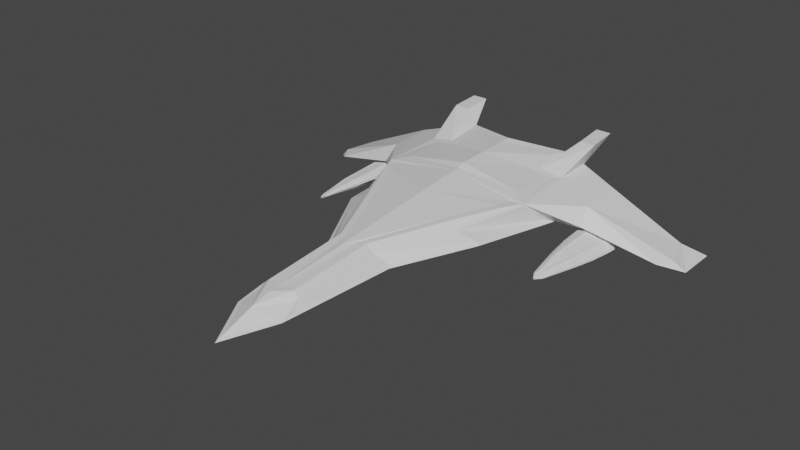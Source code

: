 # Source: Medium_Enemy.blend  (saved by Blender 3.5.10; exported with 4.5.12 LTS)
import bpy
from mathutils import Matrix  # noqa: F401  (used for matrix-valued properties, if any)

bpy.ops.wm.read_factory_settings(use_empty=True)
scene = bpy.context.scene
scene.name = 'Scene'

# ---- collections
col_collection = bpy.data.collections.new('Collection'); scene.collection.children.link(col_collection)

# ---- materials (node trees are filled in below, after node groups)
mat_material = bpy.data.materials.new('Material')
mat_material.alpha_threshold = 0.0
mat_material.use_transparent_shadow = False
mat_material.roughness = 0.5
mat_material.line_color = (0.0, 0.0, 0.0, 1.0)

# ---- material node trees
mat_material.use_nodes = True; mat_material.node_tree.nodes.clear()
_N = mat_material.node_tree.nodes; _L = mat_material.node_tree.links
n0 = _N.new('ShaderNodeOutputMaterial'); n0.name = 'Material Output'; n0.location = (300, 300)
n1 = _N.new('ShaderNodeBsdfPrincipled'); n1.name = 'Principled BSDF'; n1.location = (10, 300)
n1.distribution = 'GGX'
n1.subsurface_method = 'RANDOM_WALK_SKIN'
n1.inputs[3].default_value = 1.45
n1.inputs[27].default_value = (0.0, 0.0, 0.0, 1.0)
n1.inputs[28].default_value = 1.0
_L.new(n1.outputs[0], n0.inputs[0])
n0.is_active_output = True

# ---- world
world_world = bpy.data.worlds.new('World'); scene.world = world_world
world_world.use_nodes = True; world_world.node_tree.nodes.clear()
_N = world_world.node_tree.nodes; _L = world_world.node_tree.links
n0 = _N.new('ShaderNodeOutputWorld'); n0.name = 'World Output'; n0.location = (300, 300)
n1 = _N.new('ShaderNodeBackground'); n1.name = 'Background'; n1.location = (10, 300)
n1.inputs[0].default_value = (0.05088, 0.05088, 0.05088, 1.0)
_L.new(n1.outputs[0], n0.inputs[0])
n0.is_active_output = True
world_world.color = (0.05088, 0.05088, 0.05088)
world_world.use_sun_shadow = False
world_world.sun_shadow_jitter_overblur = 0.0

# ---- meshes
me_cube = bpy.data.meshes.new('Cube')
me_cube.from_pydata([(2.327, 2.157, 1.18), (2.393, 1.431, 0.4987), (2.105, -1.762, 1.152), (2.592, -0.5552, 0.2679), (0.0, 1.586, 1.211), (0.0, 0.9436, 0.7409), (0.0, -2.322, 0.05055), (0.0, -4.645, 0.05862), (1.447, -3.194, 1.11), (2.13, -3.01, 0.4692), (0.0, -7.294, 0.1552), (0.4535, -5.489, 0.9992), (0.9397, -5.297, 0.3229), (0.0, -10.41, 0.2018), (0.0, -8.557, 0.7882), (0.2213, -8.134, 0.7926), (0.6123, -8.885, 0.2593), (3.518, 0.465, 0.7892), (3.518, 1.899, 0.8309), (3.809, 0.3052, 0.1902), (3.968, 1.415, 0.1499), (1.625, 0.8705, 1.293), (0.0, -0.6828, 1.554), (1.414, 1.567, 1.42), (5.789, 1.909, -0.2072), (5.713, 1.499, -0.3834), (5.987, 1.896, -0.5032), (5.527, 0.6409, -0.2772), (6.053, 0.9078, -0.2376), (5.983, 1.099, -0.5042), (0.0, 1.534, 1.605), (2.401, -1.177, 1.059), (0.0, -0.9756, 1.476), (1.606, -3.274, 0.9698), (0.6287, -5.515, 0.848), (0.5264, -8.375, 0.6026), (0.0, -9.172, 0.6475), (2.686, -0.3959, 0.4228), (0.1694, -2.409, 0.08069), (0.1679, -4.644, 0.0935), (2.291, -3.062, 0.5583), (1.098, -5.346, 0.4218), (0.1637, -7.289, 0.1996), (0.6538, -8.936, 0.3991), (0.1569, -9.726, 0.2033), (2.527, 3.226, 1.881), (2.079, 0.6495, 1.19), (2.054, 3.226, 1.881), (2.078, 2.292, 1.809), (2.558, 2.293, 1.811), (0.02809, -10.12, 0.2682), (0.03159, -9.186, 0.6142), (0.6628, -8.126, 0.5779), (0.7287, -8.487, 0.4246), (2.118, -1.258, 1.143), (2.556, -0.07202, 0.3694), (2.217, -2.999, 0.632), (1.652, -3.252, 0.8961), (0.6856, -5.485, 0.7823), (1.014, -5.287, 0.487), (0.6046, -8.188, 0.6401), (0.7706, -8.938, 0.3565), (1.908, -0.7851, 1.241), (0.0, -4.241, 1.179), (0.0, -1.104, 1.469), (0.0, -2.551, 1.34), (1.248, -3.159, 1.116), (1.906, -1.725, 1.157), (0.2465, -5.471, 1.004), (0.0, -5.974, 1.008), (0.4284, -8.174, 0.7879), (0.0, -8.355, 0.7853), (2.371, -1.176, 1.14), (1.687, 2.21, 1.379), (1.371, 0.6504, 1.308), (0.0, 0.2468, 1.576), (0.0, 1.156, 1.582), (2.334, 0.8904, 1.173), (0.2632, 0.7669, 0.6911), (0.2622, -1.833, 0.1286), (3.121, 1.53, 0.3274), (3.264, 0.1905, 0.1921), (2.835, -0.1411, 0.3352), (2.63, 1.762, 0.5162), (3.806, 1.603, 0.2739), (3.618, 0.02443, 0.3229), (6.409, 1.068, -0.5671), (5.791, 0.449, -0.2663), (5.534, 1.331, -0.3836), (6.409, 2.375, -0.5854), (-2.327, 2.157, 1.18), (-2.393, 1.431, 0.4987), (-2.105, -1.762, 1.152), (-2.592, -0.5552, 0.2679), (-1.447, -3.194, 1.11), (-2.13, -3.01, 0.4692), (-0.4535, -5.489, 0.9992), (-0.9397, -5.297, 0.3229), (-0.2213, -8.134, 0.7926), (-0.6123, -8.885, 0.2593), (-3.518, 0.465, 0.7892), (-3.518, 1.899, 0.8309), (-3.809, 0.3052, 0.1902), (-3.968, 1.415, 0.1499), (-1.625, 0.8705, 1.293), (-1.414, 1.567, 1.42), (-5.789, 1.909, -0.2072), (-5.713, 1.499, -0.3834), (-5.987, 1.896, -0.5032), (-5.527, 0.6409, -0.2772), (-6.053, 0.9078, -0.2376), (-5.983, 1.099, -0.5042), (-2.401, -1.177, 1.059), (-1.606, -3.274, 0.9698), (-0.6287, -5.515, 0.848), (-0.5264, -8.375, 0.6026), (-2.686, -0.3959, 0.4228), (-0.1694, -2.409, 0.08069), (-0.1679, -4.644, 0.0935), (-2.291, -3.062, 0.5583), (-1.098, -5.346, 0.4218), (-0.1637, -7.289, 0.1996), (-0.6538, -8.936, 0.3991), (-0.1569, -9.726, 0.2033), (-2.527, 3.226, 1.881), (-2.079, 0.6495, 1.19), (-2.054, 3.226, 1.881), (-2.078, 2.292, 1.809), (-2.558, 2.293, 1.811), (-0.02809, -10.12, 0.2682), (-0.03159, -9.186, 0.6142), (-0.6628, -8.126, 0.5779), (-0.7287, -8.487, 0.4246), (-2.118, -1.258, 1.143), (-2.556, -0.07202, 0.3694), (-2.217, -2.999, 0.632), (-1.652, -3.252, 0.8961), (-0.6856, -5.485, 0.7823), (-1.014, -5.287, 0.487), (-0.6046, -8.188, 0.6401), (-0.7706, -8.938, 0.3565), (-1.908, -0.7851, 1.241), (-1.248, -3.159, 1.116), (-1.906, -1.725, 1.157), (-0.2465, -5.471, 1.004), (-0.4284, -8.174, 0.7879), (-2.371, -1.176, 1.14), (-1.687, 2.21, 1.379), (-1.371, 0.6504, 1.308), (-2.334, 0.8904, 1.173), (-0.2632, 0.7669, 0.6911), (-0.2622, -1.833, 0.1286), (-3.121, 1.53, 0.3274), (-3.264, 0.1905, 0.1921), (-2.835, -0.1411, 0.3352), (-2.63, 1.762, 0.5162), (-3.806, 1.603, 0.2739), (-3.618, 0.02443, 0.3229), (-6.409, 1.068, -0.5671), (-5.791, 0.449, -0.2663), (-5.534, 1.331, -0.3836), (-6.409, 2.375, -0.5854)], [], [(78, 1, 55, 79), (5, 4, 0, 83), (56, 57, 58, 59), (38, 3, 9, 39), (67, 65, 63, 66), (37, 31, 57, 56), (17, 85, 87, 28), (24, 18, 17, 28), (84, 18, 24, 25), (42, 12, 16, 44), (66, 63, 69, 68), (39, 9, 12, 42), (43, 35, 51, 50), (59, 58, 52, 53), (68, 69, 71, 15), (81, 80, 20, 19), (83, 0, 18, 84), (72, 85, 17), (0, 77, 72, 17, 18), (23, 76, 75, 74), (0, 73, 47, 45), (28, 87, 86), (22, 62, 74, 75), (27, 88, 26, 29), (86, 89, 24, 28), (19, 20, 88, 27), (0, 4, 30, 73), (25, 24, 89), (85, 72, 82), (65, 67, 54, 64), (2, 8, 33, 72), (8, 11, 34, 33), (70, 14, 36, 60), (11, 70, 60, 34), (3, 38, 6, 82), (38, 39, 7, 6), (9, 3, 82, 40), (12, 9, 40, 41), (39, 42, 10, 7), (44, 16, 61, 13), (16, 12, 41, 61), (42, 44, 13, 10), (62, 46, 74), (73, 21, 48, 47), (49, 48, 21, 77), (49, 77, 0, 45), (48, 49, 45, 47), (50, 51, 36, 13), (35, 43, 61, 60), (51, 35, 60, 36), (43, 50, 13, 61), (31, 37, 82, 72), (37, 56, 40, 82), (57, 31, 72, 33), (58, 57, 33, 34), (56, 59, 41, 40), (53, 52, 60, 61), (59, 53, 61, 41), (52, 58, 34, 60), (64, 54, 72, 32), (67, 66, 8, 2), (66, 68, 11, 8), (15, 71, 14, 70), (68, 15, 70, 11), (54, 67, 2, 72), (62, 22, 32, 72), (23, 74, 21, 73), (76, 23, 73, 30), (74, 46, 77, 21), (46, 62, 72, 77), (78, 79, 6, 5), (1, 78, 5, 83), (79, 55, 82, 6), (55, 1, 83, 82), (80, 81, 82, 83), (20, 80, 83, 84), (81, 19, 85, 82), (27, 29, 86, 87), (26, 88, 25, 89), (29, 26, 89, 86), (19, 27, 87, 85), (88, 20, 84, 25), (150, 151, 134, 91), (5, 155, 90, 4), (135, 138, 137, 136), (117, 118, 95, 93), (143, 142, 63, 65), (116, 135, 136, 112), (100, 110, 159, 157), (106, 110, 100, 101), (156, 107, 106, 101), (121, 123, 99, 97), (142, 144, 69, 63), (118, 121, 97, 95), (122, 129, 130, 115), (138, 132, 131, 137), (144, 98, 71, 69), (153, 102, 103, 152), (155, 156, 101, 90), (146, 100, 157), (90, 101, 100, 146, 149), (105, 148, 75, 76), (90, 124, 126, 147), (110, 158, 159), (22, 75, 148, 141), (109, 111, 108, 160), (158, 110, 106, 161), (102, 109, 160, 103), (90, 147, 30, 4), (107, 161, 106), (157, 154, 146), (65, 64, 133, 143), (92, 146, 113, 94), (94, 113, 114, 96), (145, 139, 36, 14), (96, 114, 139, 145), (93, 154, 6, 117), (117, 6, 7, 118), (95, 119, 154, 93), (97, 120, 119, 95), (118, 7, 10, 121), (123, 13, 140, 99), (99, 140, 120, 97), (121, 10, 13, 123), (141, 148, 125), (147, 126, 127, 104), (128, 149, 104, 127), (128, 124, 90, 149), (127, 126, 124, 128), (129, 13, 36, 130), (115, 139, 140, 122), (130, 36, 139, 115), (122, 140, 13, 129), (112, 146, 154, 116), (116, 154, 119, 135), (136, 113, 146, 112), (137, 114, 113, 136), (135, 119, 120, 138), (132, 140, 139, 131), (138, 120, 140, 132), (131, 139, 114, 137), (64, 32, 146, 133), (143, 92, 94, 142), (142, 94, 96, 144), (98, 145, 14, 71), (144, 96, 145, 98), (133, 146, 92, 143), (141, 146, 32, 22), (105, 147, 104, 148), (76, 30, 147, 105), (148, 104, 149, 125), (125, 149, 146, 141), (150, 5, 6, 151), (91, 155, 5, 150), (151, 6, 154, 134), (134, 154, 155, 91), (152, 155, 154, 153), (103, 156, 155, 152), (153, 154, 157, 102), (109, 159, 158, 111), (108, 161, 107, 160), (111, 158, 161, 108), (102, 157, 159, 109), (160, 107, 156, 103)])
_uv = me_cube.uv_layers.new(name='UVMap')
_uv.uv.foreach_set('vector', [0.1356, 0.5103, 0.3646, 0.5143, 0.3651, 0.7348, 0.1352, 0.7388, 0.375, 0.25, 0.625, 0.25, 0.625, 0.5, 0.375, 0.5, 0.4101, 0.75, 0.5899, 0.75, 0.5903, 0.75, 0.4092, 0.75, 0.1419, 0.75, 0.3569, 0.75, 0.3473, 0.75, 0.1476, 0.75, 0.6566, 0.75, 0.8443, 0.75, 0.828, 0.75, 0.6766, 0.75, 0.4073, 0.75, 0.593, 0.75, 0.5899, 0.75, 0.4101, 0.75, 0.625, 0.75, 0.375, 0.75, 0.375, 0.75, 0.4492, 0.75, 0.4492, 0.5, 0.625, 0.5, 0.625, 0.75, 0.4492, 0.75, 0.375, 0.5, 0.625, 0.5, 0.4492, 0.5, 0.375, 0.5, 0.1646, 0.75, 0.3345, 0.75, 0.3186, 0.75, 0.1788, 0.75, 0.6766, 0.75, 0.828, 0.75, 0.7858, 0.75, 0.714, 0.75, 0.1476, 0.75, 0.3473, 0.75, 0.3345, 0.75, 0.1646, 0.75, 0.4083, 0.7709, 0.5927, 0.7727, 0.5965, 0.9748, 0.4047, 0.9765, 0.4092, 0.75, 0.5903, 0.75, 0.5581, 0.75, 0.4398, 0.75, 0.714, 0.75, 0.7858, 0.75, 0.779, 0.75, 0.7223, 0.75, 0.375, 0.7367, 0.375, 0.5133, 0.375, 0.5153, 0.375, 0.7345, 0.375, 0.5, 0.625, 0.5, 0.625, 0.5, 0.375, 0.5, 0.625, 0.75, 0.375, 0.75, 0.625, 0.75, 0.625, 0.5, 0.625, 0.5397, 0.625, 0.75, 0.625, 0.75, 0.625, 0.5, 0.6438, 0.5256, 0.8563, 0.5252, 0.8559, 0.7596, 0.625, 0.802, 0.625, 0.5, 0.625, 0.5, 0.625, 0.5, 0.625, 0.5, 0.4492, 0.75, 0.375, 0.75, 0.3822, 0.75, 0.8607, 0.75, 0.625, 0.7728, 0.6479, 0.75, 0.8559, 0.7596, 0.375, 0.7278, 0.375, 0.5239, 0.3813, 0.5293, 0.3812, 0.7224, 0.3822, 0.75, 0.3822, 0.5, 0.4492, 0.5, 0.4492, 0.75, 0.375, 0.7345, 0.375, 0.5153, 0.375, 0.5239, 0.375, 0.7278, 0.625, 0.5, 0.625, 0.25, 0.625, 0.25, 0.625, 0.5, 0.375, 0.5, 0.4492, 0.5, 0.3822, 0.5, 0.375, 0.75, 0.625, 0.75, 0.375, 0.75, 0.8443, 0.75, 0.6566, 0.75, 0.6385, 0.75, 0.8643, 0.75, 0.648, 0.75, 0.6614, 0.75, 0.625, 0.75, 0.625, 0.75, 0.6614, 0.75, 0.6908, 0.75, 0.625, 0.75, 0.625, 0.75, 0.7016, 0.75, 0.7991, 0.75, 0.875, 0.75, 0.625, 0.75, 0.6908, 0.75, 0.7016, 0.75, 0.625, 0.75, 0.625, 0.75, 0.3569, 0.75, 0.1419, 0.75, 0.125, 0.75, 0.375, 0.75, 0.1419, 0.75, 0.1476, 0.75, 0.125, 0.75, 0.125, 0.75, 0.3473, 0.75, 0.3569, 0.75, 0.375, 0.75, 0.375, 0.75, 0.3345, 0.75, 0.3473, 0.75, 0.375, 0.75, 0.375, 0.75, 0.1476, 0.75, 0.1646, 0.75, 0.125, 0.75, 0.125, 0.75, 0.1788, 0.75, 0.3186, 0.75, 0.375, 0.75, 0.125, 0.75, 0.3186, 0.75, 0.3345, 0.75, 0.375, 0.75, 0.375, 0.75, 0.1646, 0.75, 0.1788, 0.75, 0.125, 0.75, 0.125, 0.75, 0.625, 0.7728, 0.625, 0.5894, 0.625, 0.802, 0.625, 0.5, 0.625, 0.75, 0.625, 0.75, 0.625, 0.5, 0.625, 0.6286, 0.625, 0.75, 0.625, 0.75, 0.625, 0.5397, 0.625, 0.6286, 0.625, 0.5397, 0.625, 0.5, 0.625, 0.5, 0.625, 0.75, 0.625, 0.6286, 0.625, 0.5, 0.625, 0.5, 0.4047, 0.9765, 0.5965, 0.9748, 0.625, 1.0, 0.375, 1.0, 0.5927, 0.7727, 0.4083, 0.7709, 0.375, 0.75, 0.625, 0.75, 0.5965, 0.9748, 0.5927, 0.7727, 0.625, 0.75, 0.625, 1.0, 0.4083, 0.7709, 0.4047, 0.9765, 0.375, 1.0, 0.375, 0.75, 0.593, 0.75, 0.4073, 0.75, 0.375, 0.75, 0.625, 0.75, 0.4073, 0.75, 0.4101, 0.75, 0.375, 0.75, 0.375, 0.75, 0.5899, 0.75, 0.593, 0.75, 0.625, 0.75, 0.625, 0.75, 0.5903, 0.75, 0.5899, 0.75, 0.625, 0.75, 0.625, 0.75, 0.4101, 0.75, 0.4092, 0.75, 0.375, 0.75, 0.375, 0.75, 0.4398, 0.75, 0.5581, 0.75, 0.625, 0.75, 0.375, 0.75, 0.4092, 0.75, 0.4398, 0.75, 0.375, 0.75, 0.375, 0.75, 0.5581, 0.75, 0.5903, 0.75, 0.625, 0.75, 0.625, 0.75, 0.8643, 0.75, 0.6385, 0.75, 0.625, 0.75, 0.875, 0.75, 0.6566, 0.75, 0.6766, 0.75, 0.6614, 0.75, 0.648, 0.75, 0.6766, 0.75, 0.714, 0.75, 0.6908, 0.75, 0.6614, 0.75, 0.7223, 0.75, 0.779, 0.75, 0.7991, 0.75, 0.7016, 0.75, 0.714, 0.75, 0.7223, 0.75, 0.7016, 0.75, 0.6908, 0.75, 0.6385, 0.75, 0.6566, 0.75, 0.648, 0.75, 0.625, 0.75, 0.625, 0.7728, 0.8607, 0.75, 0.875, 0.75, 0.625, 0.75, 0.6438, 0.5256, 0.625, 0.802, 0.625, 0.75, 0.625, 0.5, 0.8563, 0.5252, 0.6438, 0.5256, 0.625, 0.5, 0.875, 0.5, 0.625, 0.802, 0.625, 0.5894, 0.625, 0.5397, 0.625, 0.75, 0.625, 0.5894, 0.625, 0.7728, 0.625, 0.75, 0.625, 0.5397, 0.1356, 0.5103, 0.1352, 0.7388, 0.125, 0.75, 0.125, 0.5, 0.3646, 0.5143, 0.1356, 0.5103, 0.125, 0.5, 0.375, 0.5, 0.1352, 0.7388, 0.3651, 0.7348, 0.375, 0.75, 0.125, 0.75, 0.3651, 0.7348, 0.3646, 0.5143, 0.375, 0.5, 0.375, 0.75, 0.375, 0.5133, 0.375, 0.7367, 0.375, 0.75, 0.375, 0.5, 0.375, 0.5153, 0.375, 0.5133, 0.375, 0.5, 0.375, 0.5, 0.375, 0.7367, 0.375, 0.7345, 0.375, 0.75, 0.375, 0.75, 0.375, 0.7278, 0.3812, 0.7224, 0.3822, 0.75, 0.375, 0.75, 0.3813, 0.5293, 0.375, 0.5239, 0.375, 0.5, 0.3822, 0.5, 0.3812, 0.7224, 0.3813, 0.5293, 0.3822, 0.5, 0.3822, 0.75, 0.375, 0.7345, 0.375, 0.7278, 0.375, 0.75, 0.375, 0.75, 0.375, 0.5239, 0.375, 0.5153, 0.375, 0.5, 0.375, 0.5, 0.1356, 0.5103, 0.1352, 0.7388, 0.3651, 0.7348, 0.3646, 0.5143, 0.375, 0.25, 0.375, 0.5, 0.625, 0.5, 0.625, 0.25, 0.4101, 0.75, 0.4092, 0.75, 0.5903, 0.75, 0.5899, 0.75, 0.1419, 0.75, 0.1476, 0.75, 0.3473, 0.75, 0.3569, 0.75, 0.6566, 0.75, 0.6766, 0.75, 0.828, 0.75, 0.8443, 0.75, 0.4073, 0.75, 0.4101, 0.75, 0.5899, 0.75, 0.593, 0.75, 0.625, 0.75, 0.4492, 0.75, 0.375, 0.75, 0.375, 0.75, 0.4492, 0.5, 0.4492, 0.75, 0.625, 0.75, 0.625, 0.5, 0.375, 0.5, 0.375, 0.5, 0.4492, 0.5, 0.625, 0.5, 0.1646, 0.75, 0.1788, 0.75, 0.3186, 0.75, 0.3345, 0.75, 0.6766, 0.75, 0.714, 0.75, 0.7858, 0.75, 0.828, 0.75, 0.1476, 0.75, 0.1646, 0.75, 0.3345, 0.75, 0.3473, 0.75, 0.4083, 0.7709, 0.4047, 0.9765, 0.5965, 0.9748, 0.5927, 0.7727, 0.4092, 0.75, 0.4398, 0.75, 0.5581, 0.75, 0.5903, 0.75, 0.714, 0.75, 0.7223, 0.75, 0.779, 0.75, 0.7858, 0.75, 0.375, 0.7367, 0.375, 0.7345, 0.375, 0.5153, 0.375, 0.5133, 0.375, 0.5, 0.375, 0.5, 0.625, 0.5, 0.625, 0.5, 0.625, 0.75, 0.625, 0.75, 0.375, 0.75, 0.625, 0.5, 0.625, 0.5, 0.625, 0.75, 0.625, 0.75, 0.625, 0.5397, 0.6438, 0.5256, 0.625, 0.802, 0.8559, 0.7596, 0.8563, 0.5252, 0.625, 0.5, 0.625, 0.5, 0.625, 0.5, 0.625, 0.5, 0.4492, 0.75, 0.3822, 0.75, 0.375, 0.75, 0.8607, 0.75, 0.8559, 0.7596, 0.6479, 0.75, 0.625, 0.7728, 0.375, 0.7278, 0.3812, 0.7224, 0.3813, 0.5293, 0.375, 0.5239, 0.3822, 0.75, 0.4492, 0.75, 0.4492, 0.5, 0.3822, 0.5, 0.375, 0.7345, 0.375, 0.7278, 0.375, 0.5239, 0.375, 0.5153, 0.625, 0.5, 0.625, 0.5, 0.625, 0.25, 0.625, 0.25, 0.375, 0.5, 0.3822, 0.5, 0.4492, 0.5, 0.375, 0.75, 0.375, 0.75, 0.625, 0.75, 0.8443, 0.75, 0.8643, 0.75, 0.6385, 0.75, 0.6566, 0.75, 0.648, 0.75, 0.625, 0.75, 0.625, 0.75, 0.6614, 0.75, 0.6614, 0.75, 0.625, 0.75, 0.625, 0.75, 0.6908, 0.75, 0.7016, 0.75, 0.625, 0.75, 0.875, 0.75, 0.7991, 0.75, 0.6908, 0.75, 0.625, 0.75, 0.625, 0.75, 0.7016, 0.75, 0.3569, 0.75, 0.375, 0.75, 0.125, 0.75, 0.1419, 0.75, 0.1419, 0.75, 0.125, 0.75, 0.125, 0.75, 0.1476, 0.75, 0.3473, 0.75, 0.375, 0.75, 0.375, 0.75, 0.3569, 0.75, 0.3345, 0.75, 0.375, 0.75, 0.375, 0.75, 0.3473, 0.75, 0.1476, 0.75, 0.125, 0.75, 0.125, 0.75, 0.1646, 0.75, 0.1788, 0.75, 0.125, 0.75, 0.375, 0.75, 0.3186, 0.75, 0.3186, 0.75, 0.375, 0.75, 0.375, 0.75, 0.3345, 0.75, 0.1646, 0.75, 0.125, 0.75, 0.125, 0.75, 0.1788, 0.75, 0.625, 0.7728, 0.625, 0.802, 0.625, 0.5894, 0.625, 0.5, 0.625, 0.5, 0.625, 0.75, 0.625, 0.75, 0.625, 0.6286, 0.625, 0.5397, 0.625, 0.75, 0.625, 0.75, 0.625, 0.6286, 0.625, 0.5, 0.625, 0.5, 0.625, 0.5397, 0.625, 0.75, 0.625, 0.5, 0.625, 0.5, 0.625, 0.6286, 0.4047, 0.9765, 0.375, 1.0, 0.625, 1.0, 0.5965, 0.9748, 0.5927, 0.7727, 0.625, 0.75, 0.375, 0.75, 0.4083, 0.7709, 0.5965, 0.9748, 0.625, 1.0, 0.625, 0.75, 0.5927, 0.7727, 0.4083, 0.7709, 0.375, 0.75, 0.375, 1.0, 0.4047, 0.9765, 0.593, 0.75, 0.625, 0.75, 0.375, 0.75, 0.4073, 0.75, 0.4073, 0.75, 0.375, 0.75, 0.375, 0.75, 0.4101, 0.75, 0.5899, 0.75, 0.625, 0.75, 0.625, 0.75, 0.593, 0.75, 0.5903, 0.75, 0.625, 0.75, 0.625, 0.75, 0.5899, 0.75, 0.4101, 0.75, 0.375, 0.75, 0.375, 0.75, 0.4092, 0.75, 0.4398, 0.75, 0.375, 0.75, 0.625, 0.75, 0.5581, 0.75, 0.4092, 0.75, 0.375, 0.75, 0.375, 0.75, 0.4398, 0.75, 0.5581, 0.75, 0.625, 0.75, 0.625, 0.75, 0.5903, 0.75, 0.8643, 0.75, 0.875, 0.75, 0.625, 0.75, 0.6385, 0.75, 0.6566, 0.75, 0.648, 0.75, 0.6614, 0.75, 0.6766, 0.75, 0.6766, 0.75, 0.6614, 0.75, 0.6908, 0.75, 0.714, 0.75, 0.7223, 0.75, 0.7016, 0.75, 0.7991, 0.75, 0.779, 0.75, 0.714, 0.75, 0.6908, 0.75, 0.7016, 0.75, 0.7223, 0.75, 0.6385, 0.75, 0.625, 0.75, 0.648, 0.75, 0.6566, 0.75, 0.625, 0.7728, 0.625, 0.75, 0.875, 0.75, 0.8607, 0.75, 0.6438, 0.5256, 0.625, 0.5, 0.625, 0.75, 0.625, 0.802, 0.8563, 0.5252, 0.875, 0.5, 0.625, 0.5, 0.6438, 0.5256, 0.625, 0.802, 0.625, 0.75, 0.625, 0.5397, 0.625, 0.5894, 0.625, 0.5894, 0.625, 0.5397, 0.625, 0.75, 0.625, 0.7728, 0.1356, 0.5103, 0.125, 0.5, 0.125, 0.75, 0.1352, 0.7388, 0.3646, 0.5143, 0.375, 0.5, 0.125, 0.5, 0.1356, 0.5103, 0.1352, 0.7388, 0.125, 0.75, 0.375, 0.75, 0.3651, 0.7348, 0.3651, 0.7348, 0.375, 0.75, 0.375, 0.5, 0.3646, 0.5143, 0.375, 0.5133, 0.375, 0.5, 0.375, 0.75, 0.375, 0.7367, 0.375, 0.5153, 0.375, 0.5, 0.375, 0.5, 0.375, 0.5133, 0.375, 0.7367, 0.375, 0.75, 0.375, 0.75, 0.375, 0.7345, 0.375, 0.7278, 0.375, 0.75, 0.3822, 0.75, 0.3812, 0.7224, 0.3813, 0.5293, 0.3822, 0.5, 0.375, 0.5, 0.375, 0.5239, 0.3812, 0.7224, 0.3822, 0.75, 0.3822, 0.5, 0.3813, 0.5293, 0.375, 0.7345, 0.375, 0.75, 0.375, 0.75, 0.375, 0.7278, 0.375, 0.5239, 0.375, 0.5, 0.375, 0.5, 0.375, 0.5153])
me_cube.materials.append(mat_material)
me_cube.use_mirror_vertex_groups = False
me_cube.update()
me_cube_001 = bpy.data.meshes.new('Cube.001')
me_cube_001.from_pydata([(-0.4306, -0.293, 0.07467), (-0.04879, 0.3516, -0.2372), (-0.05342, 0.6288, 0.2713), (-0.4178, -0.2921, 0.1288), (-0.4422, 12.06, -0.6863), (-1.229, 12.51, 0.06447), (-1.215, 12.51, 0.1228), (-0.6002, 12.5, 0.3171), (-0.06542, 0.3521, -0.2333), (0.4006, -0.3174, -0.1216), (0.4134, -0.3165, -0.06747), (0.1565, 0.6227, 0.2217), (1.76, 12.43, -0.6412), (0.737, 12.03, -0.9647), (1.311, 12.45, -0.1342), (1.774, 12.43, -0.5829), (-0.6269, 10.15, -0.6105), (-0.6829, 7.818, -0.5581), (-0.6374, 5.485, -0.4571), (-0.5922, 3.181, -0.3582), (-1.052, 3.195, 0.1353), (-1.351, 5.514, 0.1431), (-1.495, 7.85, 0.1242), (-1.439, 10.18, 0.07186), (-0.4557, 3.191, 0.5354), (-0.48, 5.501, 0.5743), (-0.4059, 7.508, 0.593), (-0.4761, 10.26, 0.5747), (-1.388, 10.19, 0.2842), (-1.444, 7.854, 0.3365), (-1.307, 5.517, 0.3299), (-1.018, 3.198, 0.2765), (0.515, 3.147, -0.6195), (0.6438, 5.448, -0.7596), (0.7736, 7.775, -0.902), (0.8296, 10.11, -0.9544), (1.821, 10.09, -0.6979), (1.765, 7.755, -0.6455), (1.516, 5.43, -0.534), (1.116, 3.132, -0.3767), (1.148, 10.22, 0.1912), (0.9399, 7.469, 0.2752), (0.8914, 5.461, 0.2505), (0.7293, 3.155, 0.2555), (1.15, 3.134, -0.2355), (1.56, 5.433, -0.3472), (1.815, 7.758, -0.4332), (1.871, 10.09, -0.4856), (-0.00914, 8.631, 0.5332), (0.008008, 9.345, 0.5171), (0.6161, 9.327, 0.3735), (0.599, 8.613, 0.3896), (-1.331, 9.933, 0.05819), (-1.279, 12.11, 0.009401), (-0.9416, 3.349, 0.2506), (-0.3192, 0.009785, 0.09369), (1.047, 3.288, -0.3579), (0.3177, -0.00988, -0.1012), (1.753, 9.847, -0.4612), (1.805, 12.02, -0.51), (-0.3292, 0.009079, 0.05156), (-1.232, 12.11, 0.2072), (0.3277, -0.009173, -0.05905), (1.758, 12.02, -0.7078), (-0.9728, 3.347, 0.1191), (-1.25, 5.574, 0.1248), (-1.384, 7.759, 0.107), (-1.285, 9.936, 0.256), (-1.337, 7.763, 0.3048), (-1.209, 5.577, 0.2988), (1.706, 9.844, -0.659), (1.654, 7.67, -0.6102), (1.421, 5.496, -0.506), (1.078, 3.29, -0.2264), (1.463, 5.499, -0.3321), (1.701, 7.674, -0.4124), (-0.7935, 3.17, -0.2413), (-0.2911, -0.2994, -0.06062), (1.094, 10.1, -0.9277), (1.145, 12.44, -0.8356), (-0.7662, 12.49, -0.3843), (0.2152, -0.3142, -0.1802), (-0.8917, 10.16, -0.4587), (-0.9477, 7.825, -0.4064), (-0.8703, 5.492, -0.3236), (0.7161, 3.126, -0.5978), (0.8767, 5.441, -0.7361), (1.038, 7.767, -0.8753), (0.8911, 3.138, 0.1416), (0.2739, -0.3101, 0.06782), (-0.2325, -0.2952, 0.1874), (-0.6186, 3.182, 0.4981), (-0.6678, 5.507, 0.532), (-0.7175, 7.842, 0.5663), (1.268, 7.783, 0.09738), (1.079, 5.455, 0.1195), (-1.383, 12.52, 0.01949), (-0.8357, 12.49, -0.5111), (-0.429, 12.22, 0.5307), (-1.332, 12.52, 0.2318), (1.15, 12.43, -0.9801), (1.877, 12.42, -0.7503), (1.927, 12.42, -0.538), (1.195, 12.18, 0.1472), (-0.831, 11.97, -0.01204), (-0.495, 11.95, -0.3381), (-0.3744, 11.96, 0.1715), (-0.821, 11.97, 0.0303), (0.8935, 11.91, -0.6659), (1.34, 11.9, -0.5247), (1.35, 11.9, -0.4824), (1.014, 11.92, -0.1564), (-0.03435, 8.573, 0.6669), (0.07596, 8.647, 0.7661), (0.09246, 9.335, 0.7506), (-0.01427, 9.41, 0.648), (0.6981, 9.389, 0.4798), (0.6445, 9.319, 0.6203), (0.628, 8.631, 0.6357), (0.678, 8.552, 0.4987), (-0.6615, 10.17, 0.514), (-0.6055, 12.51, 0.4616), (1.38, 12.45, -0.00736), (1.324, 10.12, 0.04501), (-0.1061, -0.8028, -0.05317), (-0.04198, -0.9353, -0.0458), (-0.05045, -0.9553, -0.0332), (-0.1163, -0.8216, -0.01929), (-0.1444, -0.8006, 0.0936), (-0.04406, -0.9718, 0.07292), (-0.02759, -0.9353, 0.08303), (-0.08833, -0.8015, 0.1113), (0.07138, -0.8271, -0.0636), (-0.002753, -0.9567, -0.04404), (-0.01103, -0.9366, -0.05652), (0.04712, -0.8072, -0.08934), (0.06488, -0.806, 0.07515), (0.002767, -0.9365, 0.07568), (0.01747, -0.9736, 0.05839), (0.1071, -0.8079, 0.03422), (0.6281, 3.168, 0.2799), (0.2402, 0.5156, 0.195), (-0.1444, 0.5269, 0.2858), (-0.3538, 3.199, 0.5119), (-0.3781, 5.503, 0.5503), (-0.5093, 7.616, 0.6193), (1.05, 7.57, 0.2512), (0.7898, 5.468, 0.2745), (-0.2821, 5.258, 0.4901), (0.6659, 5.23, 0.2662), (-0.2623, 3.387, 0.4589), (0.5348, 3.362, 0.2706), (0.1519, 1.296, 0.2233), (-0.01852, 1.301, 0.2636), (-0.3046, 6.886, 0.5247), (0.7879, 6.854, 0.2667), (-0.4538, 3.19, -0.392), (-0.1688, 0.2131, -0.1963), (0.6909, 10.11, -0.9217), (0.8791, 12.17, -1.001), (-0.5775, 12.21, -0.6567), (0.05261, 0.2066, -0.2486), (-0.4883, 10.15, -0.6432), (-0.5442, 7.816, -0.591), (-0.4987, 5.487, -0.4901), (0.3769, 3.165, -0.588), (0.5054, 5.458, -0.7272), (0.635, 7.782, -0.8695), (0.4754, 8.872, -0.7727), (-0.299, 8.895, -0.5899), (0.4387, 7.342, -0.7384), (-0.3357, 7.365, -0.5556), (0.3536, 5.816, -0.645), (-0.3058, 5.835, -0.4893), (0.2692, 4.31, -0.5536), (-0.2763, 4.327, -0.4249), (0.5057, 10.13, -0.801), (-0.2687, 10.15, -0.6181), (-0.02129, 2.463, -0.3207)], [], [(0, 9, 57, 60), (2, 11, 152, 153), (37, 36, 70, 71), (15, 12, 109, 110), (76, 77, 0, 20), (120, 121, 99, 28), (78, 100, 101, 36), (88, 89, 10, 44), (156, 164, 173, 175), (1, 156, 175, 178), (167, 166, 172, 170), (8, 1, 178), (164, 163, 171, 173), (122, 123, 47, 102), (123, 94, 46, 47), (94, 95, 45, 46), (95, 88, 44, 45), (81, 85, 39, 9), (85, 86, 38, 39), (86, 87, 37, 38), (87, 78, 36, 37), (90, 91, 31, 3), (91, 92, 30, 31), (92, 93, 29, 30), (93, 120, 28, 29), (97, 82, 23, 96), (82, 83, 22, 23), (83, 84, 21, 22), (84, 76, 20, 21), (22, 21, 65, 66), (102, 47, 58, 59), (44, 10, 62, 73), (29, 28, 67, 68), (103, 98, 27, 40), (93, 94, 51, 48), (144, 143, 150, 148), (147, 41, 155, 149), (10, 3, 55, 62), (3, 31, 54, 55), (36, 101, 63, 70), (21, 20, 64, 65), (120, 93, 48, 49), (94, 123, 50, 51), (123, 120, 49, 50), (56, 73, 62, 57), (28, 99, 61, 67), (90, 3, 128, 131), (52, 67, 61, 53), (60, 55, 54, 64), (64, 54, 69, 65), (65, 69, 68, 66), (66, 68, 67, 52), (63, 59, 58, 70), (70, 58, 75, 71), (71, 75, 74, 72), (72, 74, 73, 56), (60, 57, 62, 55), (101, 102, 59, 63), (30, 29, 68, 69), (45, 44, 73, 74), (23, 22, 66, 52), (38, 37, 71, 72), (31, 30, 69, 54), (46, 45, 74, 75), (39, 38, 72, 56), (96, 23, 52, 53), (47, 46, 75, 58), (9, 39, 56, 57), (99, 96, 53, 61), (20, 0, 60, 64), (19, 157, 77, 76), (35, 159, 100, 78), (159, 160, 97, 100), (157, 161, 81, 77), (160, 16, 82, 97), (16, 17, 83, 82), (17, 18, 84, 83), (18, 19, 76, 84), (161, 32, 85, 81), (32, 33, 86, 85), (33, 34, 87, 86), (34, 35, 78, 87), (43, 141, 89, 88), (141, 142, 90, 89), (142, 24, 91, 90), (24, 25, 92, 91), (25, 145, 93, 92), (146, 42, 95, 94), (42, 43, 88, 95), (145, 146, 94, 93), (5, 80, 97, 96), (7, 6, 99, 121), (79, 12, 101, 100), (15, 14, 122, 102), (80, 79, 100, 97), (6, 5, 96, 99), (14, 7, 121, 122), (12, 15, 102, 101), (105, 104, 107, 106, 111, 110, 109, 108), (5, 6, 107, 104), (14, 15, 110, 111), (6, 7, 106, 107), (7, 14, 111, 106), (79, 80, 105, 108), (12, 79, 108, 109), (80, 5, 104, 105), (48, 51, 119, 112), (51, 50, 116, 119), (117, 114, 113, 118), (50, 49, 115, 116), (113, 114, 115, 112), (117, 118, 119, 116), (114, 117, 116, 115), (112, 119, 118, 113), (49, 48, 112, 115), (27, 98, 121, 120), (98, 103, 122, 121), (103, 40, 123, 122), (40, 27, 120, 123), (77, 81, 135, 124), (3, 10, 139, 128), (81, 9, 132, 135), (89, 90, 131, 136), (10, 89, 136, 139), (9, 0, 127, 132), (129, 138, 137, 130), (134, 133, 126, 125), (125, 126, 127, 124), (129, 130, 131, 128), (133, 134, 135, 132), (137, 138, 139, 136), (134, 125, 124, 135), (136, 131, 130, 137), (128, 139, 138, 129), (126, 133, 132, 127), (0, 77, 124, 127), (140, 11, 141, 43), (11, 2, 142, 141), (2, 143, 24, 142), (143, 144, 25, 24), (144, 26, 145, 25), (41, 147, 42, 146), (147, 140, 43, 42), (26, 41, 146, 145), (151, 150, 153, 152), (155, 154, 148, 149), (149, 148, 150, 151), (140, 147, 149, 151), (26, 144, 148, 154), (143, 2, 153, 150), (11, 140, 151, 152), (41, 26, 154, 155), (156, 1, 157, 19), (158, 13, 159, 35), (13, 4, 160, 159), (1, 8, 161, 157), (4, 162, 16, 160), (162, 163, 17, 16), (163, 164, 18, 17), (164, 156, 19, 18), (8, 165, 32, 161), (165, 166, 33, 32), (166, 167, 34, 33), (167, 158, 35, 34), (175, 174, 178), (177, 176, 168, 169), (169, 168, 170, 171), (171, 170, 172, 173), (173, 172, 174, 175), (162, 4, 177, 169), (158, 167, 170, 168), (13, 158, 168, 176), (165, 8, 178, 174), (163, 162, 169, 171), (4, 13, 176, 177), (166, 165, 174, 172)])
_uv = me_cube_001.uv_layers.new(name='UVMap')
_uv.uv.foreach_set('vector', [0.4727, 1.0, 0.4727, 0.75, 0.4727, 0.75, 0.4727, 1.0, 0.7751, 0.7446, 0.7249, 0.7446, 0.7249, 0.7446, 0.7751, 0.7446, 0.4727, 0.6, 0.4727, 0.55, 0.4727, 0.55, 0.4727, 0.6, 0.5075, 0.4896, 0.4925, 0.4896, 0.4925, 0.4896, 0.5075, 0.4896, 0.1738, 0.7, 0.1738, 0.75, 0.125, 0.75, 0.125, 0.7, 0.625, 0.2, 0.625, 0.25, 0.5273, 0.25, 0.5273, 0.2, 0.3262, 0.55, 0.3262, 0.5, 0.4727, 0.5, 0.4727, 0.55, 0.6738, 0.7, 0.6738, 0.75, 0.5273, 0.75, 0.5273, 0.7, 0.2081, 0.6992, 0.2062, 0.6499, 0.2062, 0.6499, 0.2081, 0.6992, 0.2528, 0.7433, 0.2081, 0.6992, 0.2081, 0.6992, 0.2528, 0.7433, 0.2952, 0.5999, 0.2938, 0.6499, 0.2938, 0.6499, 0.2952, 0.5999, 0.2473, 0.7433, 0.2528, 0.7433, 0.2473, 0.7433, 0.2062, 0.6499, 0.2048, 0.5999, 0.2048, 0.5999, 0.2062, 0.6499, 0.6738, 0.5, 0.6738, 0.55, 0.5273, 0.55, 0.5273, 0.5, 0.6738, 0.55, 0.6738, 0.6, 0.5273, 0.6, 0.5273, 0.55, 0.6738, 0.6, 0.6738, 0.65, 0.5273, 0.65, 0.5273, 0.6, 0.6738, 0.65, 0.6738, 0.7, 0.5273, 0.7, 0.5273, 0.65, 0.3262, 0.75, 0.3262, 0.7, 0.4727, 0.7, 0.4727, 0.75, 0.3262, 0.7, 0.3262, 0.65, 0.4727, 0.65, 0.4727, 0.7, 0.3262, 0.65, 0.3262, 0.6, 0.4727, 0.6, 0.4727, 0.65, 0.3262, 0.6, 0.3262, 0.55, 0.4727, 0.55, 0.4727, 0.6, 0.625, 0.0, 0.625, 0.05, 0.5273, 0.05, 0.5273, 0.0, 0.625, 0.05, 0.625, 0.1, 0.5273, 0.1, 0.5273, 0.05, 0.625, 0.1, 0.625, 0.15, 0.5273, 0.15, 0.5273, 0.1, 0.625, 0.15, 0.625, 0.2, 0.5273, 0.2, 0.5273, 0.15, 0.1738, 0.5, 0.1738, 0.55, 0.125, 0.55, 0.125, 0.5, 0.1738, 0.55, 0.1738, 0.6, 0.125, 0.6, 0.125, 0.55, 0.1738, 0.6, 0.1738, 0.65, 0.125, 0.65, 0.125, 0.6, 0.1738, 0.65, 0.1738, 0.7, 0.125, 0.7, 0.125, 0.65, 0.125, 0.6, 0.125, 0.65, 0.125, 0.65, 0.125, 0.6, 0.5273, 0.5, 0.5273, 0.55, 0.5273, 0.55, 0.5273, 0.5, 0.5273, 0.7, 0.5273, 0.75, 0.5273, 0.75, 0.5273, 0.7, 0.5273, 0.15, 0.5273, 0.2, 0.5273, 0.2, 0.5273, 0.15, 0.6877, 0.504, 0.8123, 0.504, 0.8123, 0.546, 0.6877, 0.546, 0.8262, 0.6, 0.6738, 0.6, 0.6738, 0.6, 0.8262, 0.6, 0.8009, 0.6499, 0.7995, 0.6994, 0.7995, 0.6994, 0.8009, 0.6499, 0.6991, 0.6499, 0.6982, 0.6069, 0.6982, 0.6069, 0.6991, 0.6499, 0.5273, 0.75, 0.5273, 1.0, 0.5273, 1.0, 0.5273, 0.75, 0.5273, 0.0, 0.5273, 0.05, 0.5273, 0.05, 0.5273, 0.0, 0.4727, 0.55, 0.4727, 0.5, 0.4727, 0.5, 0.4727, 0.55, 0.125, 0.65, 0.125, 0.7, 0.125, 0.7, 0.125, 0.65, 0.625, 0.2, 0.625, 0.15, 0.625, 0.15, 0.625, 0.2, 0.6738, 0.6, 0.6738, 0.55, 0.6738, 0.55, 0.6738, 0.6, 0.6738, 0.55, 0.8262, 0.55, 0.8262, 0.55, 0.6738, 0.55, 0.4727, 0.7, 0.5273, 0.7, 0.5273, 0.75, 0.4727, 0.75, 0.5273, 0.2, 0.5273, 0.25, 0.5273, 0.25, 0.5273, 0.2, 0.625, 0.0, 0.5273, 0.0, 0.5273, 0.0, 0.625, 0.0, 0.4727, 0.2, 0.5273, 0.2, 0.5273, 0.25, 0.4727, 0.25, 0.4727, 0.0, 0.5273, 0.0, 0.5273, 0.05, 0.4727, 0.05, 0.4727, 0.05, 0.5273, 0.05, 0.5273, 0.1, 0.4727, 0.1, 0.4727, 0.1, 0.5273, 0.1, 0.5273, 0.15, 0.4727, 0.15, 0.4727, 0.15, 0.5273, 0.15, 0.5273, 0.2, 0.4727, 0.2, 0.4727, 0.5, 0.5273, 0.5, 0.5273, 0.55, 0.4727, 0.55, 0.4727, 0.55, 0.5273, 0.55, 0.5273, 0.6, 0.4727, 0.6, 0.4727, 0.6, 0.5273, 0.6, 0.5273, 0.65, 0.4727, 0.65, 0.4727, 0.65, 0.5273, 0.65, 0.5273, 0.7, 0.4727, 0.7, 0.4727, 1.0, 0.4727, 0.75, 0.5273, 0.75, 0.5273, 1.0, 0.4727, 0.5, 0.5273, 0.5, 0.5273, 0.5, 0.4727, 0.5, 0.5273, 0.1, 0.5273, 0.15, 0.5273, 0.15, 0.5273, 0.1, 0.5273, 0.65, 0.5273, 0.7, 0.5273, 0.7, 0.5273, 0.65, 0.125, 0.55, 0.125, 0.6, 0.125, 0.6, 0.125, 0.55, 0.4727, 0.65, 0.4727, 0.6, 0.4727, 0.6, 0.4727, 0.65, 0.5273, 0.05, 0.5273, 0.1, 0.5273, 0.1, 0.5273, 0.05, 0.5273, 0.6, 0.5273, 0.65, 0.5273, 0.65, 0.5273, 0.6, 0.4727, 0.7, 0.4727, 0.65, 0.4727, 0.65, 0.4727, 0.7, 0.125, 0.5, 0.125, 0.55, 0.125, 0.55, 0.125, 0.5, 0.5273, 0.55, 0.5273, 0.6, 0.5273, 0.6, 0.5273, 0.55, 0.4727, 0.75, 0.4727, 0.7, 0.4727, 0.7, 0.4727, 0.75, 0.5273, 0.25, 0.4727, 0.25, 0.4727, 0.25, 0.5273, 0.25, 0.125, 0.7, 0.125, 0.75, 0.125, 0.75, 0.125, 0.7, 0.1941, 0.6995, 0.2088, 0.7455, 0.1738, 0.75, 0.1738, 0.7, 0.3059, 0.55, 0.3059, 0.5058, 0.3262, 0.5, 0.3262, 0.55, 0.3059, 0.5058, 0.1941, 0.5058, 0.1738, 0.5, 0.3262, 0.5, 0.2088, 0.7455, 0.2912, 0.7455, 0.3262, 0.75, 0.1738, 0.75, 0.1941, 0.5058, 0.1941, 0.55, 0.1738, 0.55, 0.1738, 0.5, 0.1941, 0.55, 0.1941, 0.6, 0.1738, 0.6, 0.1738, 0.55, 0.1941, 0.6, 0.1941, 0.65, 0.1738, 0.65, 0.1738, 0.6, 0.1941, 0.65, 0.1941, 0.6995, 0.1738, 0.7, 0.1738, 0.65, 0.2912, 0.7455, 0.3059, 0.6996, 0.3262, 0.7, 0.3262, 0.75, 0.3059, 0.6996, 0.3059, 0.65, 0.3262, 0.65, 0.3262, 0.7, 0.3059, 0.65, 0.3059, 0.6, 0.3262, 0.6, 0.3262, 0.65, 0.3059, 0.6, 0.3059, 0.55, 0.3262, 0.55, 0.3262, 0.6, 0.6902, 0.6996, 0.7022, 0.7464, 0.6738, 0.75, 0.6738, 0.7, 0.7022, 0.7464, 0.7978, 0.7464, 0.8262, 0.75, 0.6738, 0.75, 0.7978, 0.7464, 0.8098, 0.6996, 0.8262, 0.7, 0.8262, 0.75, 0.8098, 0.6996, 0.8098, 0.65, 0.8262, 0.65, 0.8262, 0.7, 0.8098, 0.65, 0.8098, 0.6047, 0.8262, 0.6, 0.8262, 0.65, 0.6902, 0.6047, 0.6902, 0.65, 0.6738, 0.65, 0.6738, 0.6, 0.6902, 0.65, 0.6902, 0.6996, 0.6738, 0.7, 0.6738, 0.65, 0.8098, 0.6047, 0.6902, 0.6047, 0.6738, 0.6, 0.8262, 0.6, 0.4925, 0.2604, 0.4099, 0.3017, 0.375, 0.2988, 0.4727, 0.25, 0.5901, 0.3017, 0.5075, 0.2604, 0.5273, 0.25, 0.625, 0.2988, 0.4099, 0.4483, 0.4925, 0.4896, 0.4727, 0.5, 0.375, 0.4512, 0.5075, 0.4896, 0.5901, 0.4483, 0.625, 0.4512, 0.5273, 0.5, 0.4099, 0.3017, 0.4099, 0.4483, 0.375, 0.4512, 0.375, 0.2988, 0.5075, 0.2604, 0.4925, 0.2604, 0.4727, 0.25, 0.5273, 0.25, 0.5901, 0.4483, 0.5901, 0.3017, 0.625, 0.2988, 0.625, 0.4512, 0.4925, 0.4896, 0.5075, 0.4896, 0.5273, 0.5, 0.4727, 0.5, 0.4099, 0.3017, 0.4925, 0.2604, 0.5075, 0.2604, 0.5901, 0.3017, 0.5901, 0.4483, 0.5075, 0.4896, 0.4925, 0.4896, 0.4099, 0.4483, 0.4925, 0.2604, 0.5075, 0.2604, 0.5075, 0.2604, 0.4925, 0.2604, 0.5901, 0.4483, 0.5075, 0.4896, 0.5075, 0.4896, 0.5901, 0.4483, 0.5075, 0.2604, 0.5901, 0.3017, 0.5901, 0.3017, 0.5075, 0.2604, 0.5901, 0.3017, 0.5901, 0.4483, 0.5901, 0.4483, 0.5901, 0.3017, 0.4099, 0.4483, 0.4099, 0.3017, 0.4099, 0.3017, 0.4099, 0.4483, 0.4925, 0.4896, 0.4099, 0.4483, 0.4099, 0.4483, 0.4925, 0.4896, 0.4099, 0.3017, 0.4925, 0.2604, 0.4925, 0.2604, 0.4099, 0.3017, 0.8262, 0.6, 0.6738, 0.6, 0.6738, 0.6, 0.8262, 0.6, 0.6738, 0.6, 0.6738, 0.55, 0.6738, 0.55, 0.6738, 0.6, 0.6985, 0.5571, 0.8015, 0.5571, 0.8015, 0.5929, 0.6985, 0.5929, 0.6738, 0.55, 0.8262, 0.55, 0.8262, 0.55, 0.6738, 0.55, 0.8015, 0.5929, 0.8015, 0.5571, 0.8262, 0.5532, 0.8262, 0.5968, 0.6985, 0.5571, 0.6985, 0.5929, 0.6738, 0.6, 0.6738, 0.55, 0.8015, 0.5571, 0.6985, 0.5571, 0.6738, 0.55, 0.8262, 0.55, 0.8262, 0.6, 0.6738, 0.6, 0.6985, 0.5929, 0.8015, 0.5929, 0.625, 0.2, 0.625, 0.15, 0.625, 0.15, 0.625, 0.2, 0.8123, 0.546, 0.8123, 0.504, 0.8262, 0.5, 0.8262, 0.55, 0.8123, 0.504, 0.6877, 0.504, 0.6738, 0.5, 0.8262, 0.5, 0.6877, 0.504, 0.6877, 0.546, 0.6738, 0.55, 0.6738, 0.5, 0.6877, 0.546, 0.8123, 0.546, 0.8262, 0.55, 0.6738, 0.55, 0.1738, 0.75, 0.3262, 0.75, 0.3262, 0.75, 0.1738, 0.75, 0.5273, 1.0, 0.5273, 0.75, 0.5273, 0.75, 0.5273, 1.0, 0.3262, 0.75, 0.4727, 0.75, 0.4727, 0.75, 0.3262, 0.75, 0.6738, 0.75, 0.8262, 0.75, 0.8262, 0.75, 0.6738, 0.75, 0.5273, 0.75, 0.6738, 0.75, 0.6738, 0.75, 0.5273, 0.75, 0.4727, 0.75, 0.4727, 1.0, 0.4727, 1.0, 0.4727, 0.75, 0.5498, 0.9756, 0.5498, 0.7744, 0.6025, 0.8007, 0.6025, 0.9493, 0.3975, 0.8007, 0.4502, 0.7744, 0.4502, 0.9756, 0.3975, 0.9493, 0.3975, 0.9493, 0.4502, 0.9756, 0.4727, 1.0, 0.3775, 0.9524, 0.5498, 0.9756, 0.6025, 0.9493, 0.6225, 0.9524, 0.5273, 1.0, 0.4502, 0.7744, 0.3975, 0.8007, 0.3775, 0.7976, 0.4727, 0.75, 0.6025, 0.8007, 0.5498, 0.7744, 0.5273, 0.75, 0.6225, 0.7976, 0.3975, 0.8007, 0.3975, 0.9493, 0.375, 0.9512, 0.375, 0.7988, 0.625, 0.7988, 0.625, 0.9512, 0.6025, 0.9493, 0.6025, 0.8007, 0.5273, 1.0, 0.5273, 0.75, 0.5498, 0.7744, 0.5498, 0.9756, 0.4502, 0.9756, 0.4502, 0.7744, 0.4727, 0.75, 0.4727, 1.0, 0.125, 0.75, 0.1738, 0.75, 0.1738, 0.75, 0.125, 0.75, 0.7005, 0.6994, 0.7249, 0.7446, 0.7022, 0.7464, 0.6902, 0.6996, 0.7249, 0.7446, 0.7751, 0.7446, 0.7978, 0.7464, 0.7022, 0.7464, 0.7751, 0.7446, 0.7995, 0.6994, 0.8098, 0.6996, 0.7978, 0.7464, 0.7995, 0.6994, 0.8009, 0.6499, 0.8098, 0.65, 0.8098, 0.6996, 0.8009, 0.6499, 0.8018, 0.6069, 0.8098, 0.6047, 0.8098, 0.65, 0.6982, 0.6069, 0.6991, 0.6499, 0.6902, 0.65, 0.6902, 0.6047, 0.6991, 0.6499, 0.7005, 0.6994, 0.6902, 0.6996, 0.6902, 0.65, 0.8018, 0.6069, 0.6982, 0.6069, 0.6902, 0.6047, 0.8098, 0.6047, 0.7005, 0.6994, 0.7995, 0.6994, 0.7751, 0.7446, 0.7249, 0.7446, 0.6982, 0.6069, 0.8018, 0.6069, 0.8009, 0.6499, 0.6991, 0.6499, 0.6991, 0.6499, 0.8009, 0.6499, 0.7995, 0.6994, 0.7005, 0.6994, 0.7005, 0.6994, 0.6991, 0.6499, 0.6991, 0.6499, 0.7005, 0.6994, 0.8018, 0.6069, 0.8009, 0.6499, 0.8009, 0.6499, 0.8018, 0.6069, 0.7995, 0.6994, 0.7751, 0.7446, 0.7751, 0.7446, 0.7995, 0.6994, 0.7249, 0.7446, 0.7005, 0.6994, 0.7005, 0.6994, 0.7249, 0.7446, 0.6982, 0.6069, 0.8018, 0.6069, 0.8018, 0.6069, 0.6982, 0.6069, 0.2081, 0.6992, 0.2528, 0.7433, 0.2088, 0.7455, 0.1941, 0.6995, 0.2952, 0.55, 0.2952, 0.5089, 0.3059, 0.5058, 0.3059, 0.55, 0.2952, 0.5089, 0.2048, 0.5089, 0.1941, 0.5058, 0.3059, 0.5058, 0.2528, 0.7433, 0.2473, 0.7433, 0.2912, 0.7455, 0.2088, 0.7455, 0.2048, 0.5089, 0.2048, 0.55, 0.1941, 0.55, 0.1941, 0.5058, 0.2048, 0.55, 0.2048, 0.5999, 0.1941, 0.6, 0.1941, 0.55, 0.2048, 0.5999, 0.2062, 0.6499, 0.1941, 0.65, 0.1941, 0.6, 0.2062, 0.6499, 0.2081, 0.6992, 0.1941, 0.6995, 0.1941, 0.65, 0.2473, 0.7433, 0.2919, 0.6993, 0.3059, 0.6996, 0.2912, 0.7455, 0.2919, 0.6993, 0.2938, 0.6499, 0.3059, 0.65, 0.3059, 0.6996, 0.2938, 0.6499, 0.2952, 0.5999, 0.3059, 0.6, 0.3059, 0.65, 0.2952, 0.5999, 0.2952, 0.55, 0.3059, 0.55, 0.3059, 0.6, 0.2081, 0.6992, 0.2919, 0.6993, 0.2528, 0.7433, 0.2048, 0.5089, 0.2952, 0.5089, 0.2952, 0.55, 0.2048, 0.55, 0.2048, 0.55, 0.2952, 0.55, 0.2952, 0.5999, 0.2048, 0.5999, 0.2048, 0.5999, 0.2952, 0.5999, 0.2938, 0.6499, 0.2062, 0.6499, 0.2062, 0.6499, 0.2938, 0.6499, 0.2919, 0.6993, 0.2081, 0.6992, 0.2048, 0.55, 0.2048, 0.5089, 0.2048, 0.5089, 0.2048, 0.55, 0.2952, 0.55, 0.2952, 0.5999, 0.2952, 0.5999, 0.2952, 0.55, 0.2952, 0.5089, 0.2952, 0.55, 0.2952, 0.55, 0.2952, 0.5089, 0.2919, 0.6993, 0.2473, 0.7433, 0.2473, 0.7433, 0.2919, 0.6993, 0.2048, 0.5999, 0.2048, 0.55, 0.2048, 0.55, 0.2048, 0.5999, 0.2048, 0.5089, 0.2952, 0.5089, 0.2952, 0.5089, 0.2048, 0.5089, 0.2938, 0.6499, 0.2919, 0.6993, 0.2919, 0.6993, 0.2938, 0.6499])
me_cube_001.update()
me_cube_002 = bpy.data.meshes.new('Cube.002')
me_cube_002.from_pydata([(0.4415, -0.2927, 0.07687), (0.05969, 0.3519, -0.235), (0.06431, 0.6291, 0.2735), (0.4287, -0.2918, 0.131), (0.4531, 12.06, -0.6841), (1.24, 12.51, 0.06668), (1.226, 12.51, 0.125), (0.6111, 12.5, 0.3193), (0.07632, 0.3524, -0.2311), (-0.3897, -0.3171, -0.1194), (-0.4025, -0.3162, -0.06526), (-0.1456, 0.623, 0.2239), (-1.749, 12.43, -0.639), (-0.7261, 12.03, -0.9625), (-1.3, 12.45, -0.132), (-1.763, 12.43, -0.5807), (0.6378, 10.15, -0.6083), (0.6938, 7.818, -0.5559), (0.6483, 5.486, -0.4549), (0.6031, 3.181, -0.356), (1.063, 3.196, 0.1375), (1.362, 5.515, 0.1453), (1.506, 7.851, 0.1264), (1.45, 10.18, 0.07406), (0.4666, 3.191, 0.5376), (0.4909, 5.501, 0.5765), (0.4168, 7.509, 0.5952), (0.487, 10.26, 0.577), (1.399, 10.19, 0.2864), (1.455, 7.854, 0.3387), (1.318, 5.518, 0.3321), (1.029, 3.198, 0.2787), (-0.5041, 3.147, -0.6173), (-0.6329, 5.448, -0.7574), (-0.7627, 7.775, -0.8998), (-0.8187, 10.11, -0.9522), (-1.81, 10.09, -0.6957), (-1.754, 7.755, -0.6433), (-1.505, 5.43, -0.5317), (-1.106, 3.132, -0.3745), (-1.137, 10.22, 0.1934), (-0.9291, 7.469, 0.2774), (-0.8805, 5.461, 0.2527), (-0.7185, 3.155, 0.2577), (-1.139, 3.135, -0.2333), (-1.549, 5.434, -0.345), (-1.805, 7.759, -0.431), (-1.861, 10.09, -0.4834), (0.02003, 8.631, 0.5354), (0.002885, 9.345, 0.5193), (-0.6052, 9.327, 0.3757), (-0.5881, 8.613, 0.3918), (1.342, 9.933, 0.0604), (1.29, 12.11, 0.01161), (0.9525, 3.349, 0.2528), (0.3301, 0.01009, 0.09589), (-1.036, 3.288, -0.3557), (-0.3068, -0.009578, -0.09897), (-1.742, 9.848, -0.459), (-1.794, 12.02, -0.5078), (0.34, 0.00938, 0.05377), (1.243, 12.11, 0.2094), (-0.3168, -0.008871, -0.05685), (-1.747, 12.02, -0.7056), (0.9837, 3.347, 0.1213), (1.261, 5.575, 0.127), (1.394, 7.76, 0.1092), (1.295, 9.937, 0.2582), (1.348, 7.763, 0.307), (1.22, 5.578, 0.301), (-1.695, 9.844, -0.6568), (-1.643, 7.671, -0.608), (-1.411, 5.496, -0.5038), (-1.068, 3.29, -0.2242), (-1.452, 5.499, -0.3298), (-1.69, 7.674, -0.4102), (0.8044, 3.17, -0.2391), (0.302, -0.2991, -0.05842), (-1.083, 10.1, -0.9255), (-1.134, 12.44, -0.8334), (0.7771, 12.49, -0.3821), (-0.2044, -0.3139, -0.178), (0.9026, 10.16, -0.4565), (0.9586, 7.826, -0.4042), (0.8811, 5.492, -0.3214), (-0.7052, 3.126, -0.5956), (-0.8658, 5.441, -0.7339), (-1.027, 7.767, -0.8731), (-0.8802, 3.138, 0.1438), (-0.263, -0.3098, 0.07003), (0.2434, -0.2949, 0.1896), (0.6295, 3.182, 0.5003), (0.6787, 5.507, 0.5342), (0.7284, 7.842, 0.5685), (-1.258, 7.784, 0.09958), (-1.068, 5.456, 0.1217), (1.393, 12.52, 0.0217), (0.8466, 12.49, -0.5089), (0.4399, 12.22, 0.5329), (1.343, 12.52, 0.234), (-1.139, 12.43, -0.9779), (-1.866, 12.42, -0.748), (-1.917, 12.42, -0.5358), (-1.184, 12.18, 0.1494), (0.8419, 11.97, -0.009835), (0.5059, 11.95, -0.3358), (0.3853, 11.96, 0.1737), (0.8319, 11.97, 0.0325), (-0.8826, 11.91, -0.6637), (-1.329, 11.9, -0.5225), (-1.339, 11.9, -0.4802), (-1.003, 11.92, -0.1541), (0.04525, 8.573, 0.6691), (-0.06506, 8.648, 0.7683), (-0.08157, 9.335, 0.7528), (0.02516, 9.41, 0.6503), (-0.6872, 9.389, 0.482), (-0.6336, 9.319, 0.6225), (-0.6171, 8.631, 0.6379), (-0.6671, 8.552, 0.5009), (0.6724, 10.17, 0.5162), (0.6164, 12.51, 0.4638), (-1.37, 12.45, -0.005154), (-1.314, 10.12, 0.04722), (0.117, -0.8025, -0.05096), (0.05288, -0.935, -0.04359), (0.06134, -0.955, -0.03099), (0.1272, -0.8213, -0.01708), (0.1553, -0.8002, 0.0958), (0.05495, -0.9715, 0.07513), (0.03849, -0.935, 0.08523), (0.09922, -0.8012, 0.1135), (-0.06049, -0.8268, -0.0614), (0.01365, -0.9564, -0.04183), (0.02192, -0.9363, -0.05432), (-0.03623, -0.8069, -0.08714), (-0.05398, -0.8057, 0.07736), (0.008126, -0.9362, 0.07788), (-0.006576, -0.9733, 0.0606), (-0.09618, -0.8076, 0.03642), (-0.6173, 3.168, 0.2821), (-0.2293, 0.5159, 0.1972), (0.1553, 0.5272, 0.2881), (0.3647, 3.199, 0.5141), (0.389, 5.503, 0.5525), (0.5202, 7.616, 0.6215), (-1.039, 7.571, 0.2534), (-0.7789, 5.469, 0.2767), (0.293, 5.258, 0.4923), (-0.655, 5.23, 0.2684), (0.2732, 3.388, 0.4611), (-0.5239, 3.362, 0.2728), (-0.141, 1.296, 0.2255), (0.02941, 1.301, 0.2658), (0.3155, 6.886, 0.5269), (-0.777, 6.854, 0.2689), (0.4647, 3.191, -0.3898), (0.1797, 0.2134, -0.1941), (-0.68, 10.11, -0.9195), (-0.8682, 12.17, -0.9985), (0.5884, 12.21, -0.6545), (-0.04172, 0.2069, -0.2464), (0.4992, 10.15, -0.641), (0.5551, 7.816, -0.5888), (0.5096, 5.487, -0.4879), (-0.366, 3.165, -0.5858), (-0.4945, 5.458, -0.725), (-0.6241, 7.782, -0.8672), (-0.4645, 8.873, -0.7705), (0.3099, 8.895, -0.5877), (-0.4278, 7.343, -0.7362), (0.3466, 7.365, -0.5534), (-0.3427, 5.816, -0.6428), (0.3167, 5.835, -0.4871), (-0.2583, 4.31, -0.5514), (0.2872, 4.327, -0.4227), (-0.4948, 10.13, -0.7988), (0.2796, 10.16, -0.6159), (0.03218, 2.463, -0.3185)], [], [(0, 60, 57, 9), (2, 153, 152, 11), (37, 71, 70, 36), (15, 110, 109, 12), (76, 20, 0, 77), (120, 28, 99, 121), (78, 36, 101, 100), (88, 44, 10, 89), (156, 175, 173, 164), (1, 178, 175, 156), (167, 170, 172, 166), (8, 178, 1), (164, 173, 171, 163), (122, 102, 47, 123), (123, 47, 46, 94), (94, 46, 45, 95), (95, 45, 44, 88), (81, 9, 39, 85), (85, 39, 38, 86), (86, 38, 37, 87), (87, 37, 36, 78), (90, 3, 31, 91), (91, 31, 30, 92), (92, 30, 29, 93), (93, 29, 28, 120), (97, 96, 23, 82), (82, 23, 22, 83), (83, 22, 21, 84), (84, 21, 20, 76), (22, 66, 65, 21), (102, 59, 58, 47), (44, 73, 62, 10), (29, 68, 67, 28), (103, 40, 27, 98), (93, 48, 51, 94), (144, 148, 150, 143), (147, 149, 155, 41), (10, 62, 55, 3), (3, 55, 54, 31), (36, 70, 63, 101), (21, 65, 64, 20), (120, 49, 48, 93), (94, 51, 50, 123), (123, 50, 49, 120), (56, 57, 62, 73), (28, 67, 61, 99), (90, 131, 128, 3), (52, 53, 61, 67), (60, 64, 54, 55), (64, 65, 69, 54), (65, 66, 68, 69), (66, 52, 67, 68), (63, 70, 58, 59), (70, 71, 75, 58), (71, 72, 74, 75), (72, 56, 73, 74), (60, 55, 62, 57), (101, 63, 59, 102), (30, 69, 68, 29), (45, 74, 73, 44), (23, 52, 66, 22), (38, 72, 71, 37), (31, 54, 69, 30), (46, 75, 74, 45), (39, 56, 72, 38), (96, 53, 52, 23), (47, 58, 75, 46), (9, 57, 56, 39), (99, 61, 53, 96), (20, 64, 60, 0), (19, 76, 77, 157), (35, 78, 100, 159), (159, 100, 97, 160), (157, 77, 81, 161), (160, 97, 82, 16), (16, 82, 83, 17), (17, 83, 84, 18), (18, 84, 76, 19), (161, 81, 85, 32), (32, 85, 86, 33), (33, 86, 87, 34), (34, 87, 78, 35), (43, 88, 89, 141), (141, 89, 90, 142), (142, 90, 91, 24), (24, 91, 92, 25), (25, 92, 93, 145), (146, 94, 95, 42), (42, 95, 88, 43), (145, 93, 94, 146), (5, 96, 97, 80), (7, 121, 99, 6), (79, 100, 101, 12), (15, 102, 122, 14), (80, 97, 100, 79), (6, 99, 96, 5), (14, 122, 121, 7), (12, 101, 102, 15), (105, 108, 109, 110, 111, 106, 107, 104), (5, 104, 107, 6), (14, 111, 110, 15), (6, 107, 106, 7), (7, 106, 111, 14), (79, 108, 105, 80), (12, 109, 108, 79), (80, 105, 104, 5), (48, 112, 119, 51), (51, 119, 116, 50), (117, 118, 113, 114), (50, 116, 115, 49), (113, 112, 115, 114), (117, 116, 119, 118), (114, 115, 116, 117), (112, 113, 118, 119), (49, 115, 112, 48), (27, 120, 121, 98), (98, 121, 122, 103), (103, 122, 123, 40), (40, 123, 120, 27), (77, 124, 135, 81), (3, 128, 139, 10), (81, 135, 132, 9), (89, 136, 131, 90), (10, 139, 136, 89), (9, 132, 127, 0), (129, 130, 137, 138), (134, 125, 126, 133), (125, 124, 127, 126), (129, 128, 131, 130), (133, 132, 135, 134), (137, 136, 139, 138), (134, 135, 124, 125), (136, 137, 130, 131), (128, 129, 138, 139), (126, 127, 132, 133), (0, 127, 124, 77), (140, 43, 141, 11), (11, 141, 142, 2), (2, 142, 24, 143), (143, 24, 25, 144), (144, 25, 145, 26), (41, 146, 42, 147), (147, 42, 43, 140), (26, 145, 146, 41), (151, 152, 153, 150), (155, 149, 148, 154), (149, 151, 150, 148), (140, 151, 149, 147), (26, 154, 148, 144), (143, 150, 153, 2), (11, 152, 151, 140), (41, 155, 154, 26), (156, 19, 157, 1), (158, 35, 159, 13), (13, 159, 160, 4), (1, 157, 161, 8), (4, 160, 16, 162), (162, 16, 17, 163), (163, 17, 18, 164), (164, 18, 19, 156), (8, 161, 32, 165), (165, 32, 33, 166), (166, 33, 34, 167), (167, 34, 35, 158), (175, 178, 174), (177, 169, 168, 176), (169, 171, 170, 168), (171, 173, 172, 170), (173, 175, 174, 172), (162, 169, 177, 4), (158, 168, 170, 167), (13, 176, 168, 158), (165, 174, 178, 8), (163, 171, 169, 162), (4, 177, 176, 13), (166, 172, 174, 165)])
_uv = me_cube_002.uv_layers.new(name='UVMap')
_uv.uv.foreach_set('vector', [0.4727, 1.0, 0.4727, 1.0, 0.4727, 0.75, 0.4727, 0.75, 0.7751, 0.7446, 0.7751, 0.7446, 0.7249, 0.7446, 0.7249, 0.7446, 0.4727, 0.6, 0.4727, 0.6, 0.4727, 0.55, 0.4727, 0.55, 0.5075, 0.4896, 0.5075, 0.4896, 0.4925, 0.4896, 0.4925, 0.4896, 0.1738, 0.7, 0.125, 0.7, 0.125, 0.75, 0.1738, 0.75, 0.625, 0.2, 0.5273, 0.2, 0.5273, 0.25, 0.625, 0.25, 0.3262, 0.55, 0.4727, 0.55, 0.4727, 0.5, 0.3262, 0.5, 0.6738, 0.7, 0.5273, 0.7, 0.5273, 0.75, 0.6738, 0.75, 0.2081, 0.6992, 0.2081, 0.6992, 0.2062, 0.6499, 0.2062, 0.6499, 0.2528, 0.7433, 0.2528, 0.7433, 0.2081, 0.6992, 0.2081, 0.6992, 0.2952, 0.5999, 0.2952, 0.5999, 0.2938, 0.6499, 0.2938, 0.6499, 0.2473, 0.7433, 0.2473, 0.7433, 0.2528, 0.7433, 0.2062, 0.6499, 0.2062, 0.6499, 0.2048, 0.5999, 0.2048, 0.5999, 0.6738, 0.5, 0.5273, 0.5, 0.5273, 0.55, 0.6738, 0.55, 0.6738, 0.55, 0.5273, 0.55, 0.5273, 0.6, 0.6738, 0.6, 0.6738, 0.6, 0.5273, 0.6, 0.5273, 0.65, 0.6738, 0.65, 0.6738, 0.65, 0.5273, 0.65, 0.5273, 0.7, 0.6738, 0.7, 0.3262, 0.75, 0.4727, 0.75, 0.4727, 0.7, 0.3262, 0.7, 0.3262, 0.7, 0.4727, 0.7, 0.4727, 0.65, 0.3262, 0.65, 0.3262, 0.65, 0.4727, 0.65, 0.4727, 0.6, 0.3262, 0.6, 0.3262, 0.6, 0.4727, 0.6, 0.4727, 0.55, 0.3262, 0.55, 0.625, 0.0, 0.5273, 0.0, 0.5273, 0.05, 0.625, 0.05, 0.625, 0.05, 0.5273, 0.05, 0.5273, 0.1, 0.625, 0.1, 0.625, 0.1, 0.5273, 0.1, 0.5273, 0.15, 0.625, 0.15, 0.625, 0.15, 0.5273, 0.15, 0.5273, 0.2, 0.625, 0.2, 0.1738, 0.5, 0.125, 0.5, 0.125, 0.55, 0.1738, 0.55, 0.1738, 0.55, 0.125, 0.55, 0.125, 0.6, 0.1738, 0.6, 0.1738, 0.6, 0.125, 0.6, 0.125, 0.65, 0.1738, 0.65, 0.1738, 0.65, 0.125, 0.65, 0.125, 0.7, 0.1738, 0.7, 0.125, 0.6, 0.125, 0.6, 0.125, 0.65, 0.125, 0.65, 0.5273, 0.5, 0.5273, 0.5, 0.5273, 0.55, 0.5273, 0.55, 0.5273, 0.7, 0.5273, 0.7, 0.5273, 0.75, 0.5273, 0.75, 0.5273, 0.15, 0.5273, 0.15, 0.5273, 0.2, 0.5273, 0.2, 0.6877, 0.504, 0.6877, 0.546, 0.8123, 0.546, 0.8123, 0.504, 0.8262, 0.6, 0.8262, 0.6, 0.6738, 0.6, 0.6738, 0.6, 0.8009, 0.6499, 0.8009, 0.6499, 0.7995, 0.6994, 0.7995, 0.6994, 0.6991, 0.6499, 0.6991, 0.6499, 0.6982, 0.6069, 0.6982, 0.6069, 0.5273, 0.75, 0.5273, 0.75, 0.5273, 1.0, 0.5273, 1.0, 0.5273, 0.0, 0.5273, 0.0, 0.5273, 0.05, 0.5273, 0.05, 0.4727, 0.55, 0.4727, 0.55, 0.4727, 0.5, 0.4727, 0.5, 0.125, 0.65, 0.125, 0.65, 0.125, 0.7, 0.125, 0.7, 0.625, 0.2, 0.625, 0.2, 0.625, 0.15, 0.625, 0.15, 0.6738, 0.6, 0.6738, 0.6, 0.6738, 0.55, 0.6738, 0.55, 0.6738, 0.55, 0.6738, 0.55, 0.8262, 0.55, 0.8262, 0.55, 0.4727, 0.7, 0.4727, 0.75, 0.5273, 0.75, 0.5273, 0.7, 0.5273, 0.2, 0.5273, 0.2, 0.5273, 0.25, 0.5273, 0.25, 0.625, 0.0, 0.625, 0.0, 0.5273, 0.0, 0.5273, 0.0, 0.4727, 0.2, 0.4727, 0.25, 0.5273, 0.25, 0.5273, 0.2, 0.4727, 0.0, 0.4727, 0.05, 0.5273, 0.05, 0.5273, 0.0, 0.4727, 0.05, 0.4727, 0.1, 0.5273, 0.1, 0.5273, 0.05, 0.4727, 0.1, 0.4727, 0.15, 0.5273, 0.15, 0.5273, 0.1, 0.4727, 0.15, 0.4727, 0.2, 0.5273, 0.2, 0.5273, 0.15, 0.4727, 0.5, 0.4727, 0.55, 0.5273, 0.55, 0.5273, 0.5, 0.4727, 0.55, 0.4727, 0.6, 0.5273, 0.6, 0.5273, 0.55, 0.4727, 0.6, 0.4727, 0.65, 0.5273, 0.65, 0.5273, 0.6, 0.4727, 0.65, 0.4727, 0.7, 0.5273, 0.7, 0.5273, 0.65, 0.4727, 1.0, 0.5273, 1.0, 0.5273, 0.75, 0.4727, 0.75, 0.4727, 0.5, 0.4727, 0.5, 0.5273, 0.5, 0.5273, 0.5, 0.5273, 0.1, 0.5273, 0.1, 0.5273, 0.15, 0.5273, 0.15, 0.5273, 0.65, 0.5273, 0.65, 0.5273, 0.7, 0.5273, 0.7, 0.125, 0.55, 0.125, 0.55, 0.125, 0.6, 0.125, 0.6, 0.4727, 0.65, 0.4727, 0.65, 0.4727, 0.6, 0.4727, 0.6, 0.5273, 0.05, 0.5273, 0.05, 0.5273, 0.1, 0.5273, 0.1, 0.5273, 0.6, 0.5273, 0.6, 0.5273, 0.65, 0.5273, 0.65, 0.4727, 0.7, 0.4727, 0.7, 0.4727, 0.65, 0.4727, 0.65, 0.125, 0.5, 0.125, 0.5, 0.125, 0.55, 0.125, 0.55, 0.5273, 0.55, 0.5273, 0.55, 0.5273, 0.6, 0.5273, 0.6, 0.4727, 0.75, 0.4727, 0.75, 0.4727, 0.7, 0.4727, 0.7, 0.5273, 0.25, 0.5273, 0.25, 0.4727, 0.25, 0.4727, 0.25, 0.125, 0.7, 0.125, 0.7, 0.125, 0.75, 0.125, 0.75, 0.1941, 0.6995, 0.1738, 0.7, 0.1738, 0.75, 0.2088, 0.7455, 0.3059, 0.55, 0.3262, 0.55, 0.3262, 0.5, 0.3059, 0.5058, 0.3059, 0.5058, 0.3262, 0.5, 0.1738, 0.5, 0.1941, 0.5058, 0.2088, 0.7455, 0.1738, 0.75, 0.3262, 0.75, 0.2912, 0.7455, 0.1941, 0.5058, 0.1738, 0.5, 0.1738, 0.55, 0.1941, 0.55, 0.1941, 0.55, 0.1738, 0.55, 0.1738, 0.6, 0.1941, 0.6, 0.1941, 0.6, 0.1738, 0.6, 0.1738, 0.65, 0.1941, 0.65, 0.1941, 0.65, 0.1738, 0.65, 0.1738, 0.7, 0.1941, 0.6995, 0.2912, 0.7455, 0.3262, 0.75, 0.3262, 0.7, 0.3059, 0.6996, 0.3059, 0.6996, 0.3262, 0.7, 0.3262, 0.65, 0.3059, 0.65, 0.3059, 0.65, 0.3262, 0.65, 0.3262, 0.6, 0.3059, 0.6, 0.3059, 0.6, 0.3262, 0.6, 0.3262, 0.55, 0.3059, 0.55, 0.6902, 0.6996, 0.6738, 0.7, 0.6738, 0.75, 0.7022, 0.7464, 0.7022, 0.7464, 0.6738, 0.75, 0.8262, 0.75, 0.7978, 0.7464, 0.7978, 0.7464, 0.8262, 0.75, 0.8262, 0.7, 0.8098, 0.6996, 0.8098, 0.6996, 0.8262, 0.7, 0.8262, 0.65, 0.8098, 0.65, 0.8098, 0.65, 0.8262, 0.65, 0.8262, 0.6, 0.8098, 0.6047, 0.6902, 0.6047, 0.6738, 0.6, 0.6738, 0.65, 0.6902, 0.65, 0.6902, 0.65, 0.6738, 0.65, 0.6738, 0.7, 0.6902, 0.6996, 0.8098, 0.6047, 0.8262, 0.6, 0.6738, 0.6, 0.6902, 0.6047, 0.4925, 0.2604, 0.4727, 0.25, 0.375, 0.2988, 0.4099, 0.3017, 0.5901, 0.3017, 0.625, 0.2988, 0.5273, 0.25, 0.5075, 0.2604, 0.4099, 0.4483, 0.375, 0.4512, 0.4727, 0.5, 0.4925, 0.4896, 0.5075, 0.4896, 0.5273, 0.5, 0.625, 0.4512, 0.5901, 0.4483, 0.4099, 0.3017, 0.375, 0.2988, 0.375, 0.4512, 0.4099, 0.4483, 0.5075, 0.2604, 0.5273, 0.25, 0.4727, 0.25, 0.4925, 0.2604, 0.5901, 0.4483, 0.625, 0.4512, 0.625, 0.2988, 0.5901, 0.3017, 0.4925, 0.4896, 0.4727, 0.5, 0.5273, 0.5, 0.5075, 0.4896, 0.4099, 0.3017, 0.4099, 0.4483, 0.4925, 0.4896, 0.5075, 0.4896, 0.5901, 0.4483, 0.5901, 0.3017, 0.5075, 0.2604, 0.4925, 0.2604, 0.4925, 0.2604, 0.4925, 0.2604, 0.5075, 0.2604, 0.5075, 0.2604, 0.5901, 0.4483, 0.5901, 0.4483, 0.5075, 0.4896, 0.5075, 0.4896, 0.5075, 0.2604, 0.5075, 0.2604, 0.5901, 0.3017, 0.5901, 0.3017, 0.5901, 0.3017, 0.5901, 0.3017, 0.5901, 0.4483, 0.5901, 0.4483, 0.4099, 0.4483, 0.4099, 0.4483, 0.4099, 0.3017, 0.4099, 0.3017, 0.4925, 0.4896, 0.4925, 0.4896, 0.4099, 0.4483, 0.4099, 0.4483, 0.4099, 0.3017, 0.4099, 0.3017, 0.4925, 0.2604, 0.4925, 0.2604, 0.8262, 0.6, 0.8262, 0.6, 0.6738, 0.6, 0.6738, 0.6, 0.6738, 0.6, 0.6738, 0.6, 0.6738, 0.55, 0.6738, 0.55, 0.6985, 0.5571, 0.6985, 0.5929, 0.8015, 0.5929, 0.8015, 0.5571, 0.6738, 0.55, 0.6738, 0.55, 0.8262, 0.55, 0.8262, 0.55, 0.8015, 0.5929, 0.8262, 0.5968, 0.8262, 0.5532, 0.8015, 0.5571, 0.6985, 0.5571, 0.6738, 0.55, 0.6738, 0.6, 0.6985, 0.5929, 0.8015, 0.5571, 0.8262, 0.55, 0.6738, 0.55, 0.6985, 0.5571, 0.8262, 0.6, 0.8015, 0.5929, 0.6985, 0.5929, 0.6738, 0.6, 0.625, 0.2, 0.625, 0.2, 0.625, 0.15, 0.625, 0.15, 0.8123, 0.546, 0.8262, 0.55, 0.8262, 0.5, 0.8123, 0.504, 0.8123, 0.504, 0.8262, 0.5, 0.6738, 0.5, 0.6877, 0.504, 0.6877, 0.504, 0.6738, 0.5, 0.6738, 0.55, 0.6877, 0.546, 0.6877, 0.546, 0.6738, 0.55, 0.8262, 0.55, 0.8123, 0.546, 0.1738, 0.75, 0.1738, 0.75, 0.3262, 0.75, 0.3262, 0.75, 0.5273, 1.0, 0.5273, 1.0, 0.5273, 0.75, 0.5273, 0.75, 0.3262, 0.75, 0.3262, 0.75, 0.4727, 0.75, 0.4727, 0.75, 0.6738, 0.75, 0.6738, 0.75, 0.8262, 0.75, 0.8262, 0.75, 0.5273, 0.75, 0.5273, 0.75, 0.6738, 0.75, 0.6738, 0.75, 0.4727, 0.75, 0.4727, 0.75, 0.4727, 1.0, 0.4727, 1.0, 0.5498, 0.9756, 0.6025, 0.9493, 0.6025, 0.8007, 0.5498, 0.7744, 0.3975, 0.8007, 0.3975, 0.9493, 0.4502, 0.9756, 0.4502, 0.7744, 0.3975, 0.9493, 0.3775, 0.9524, 0.4727, 1.0, 0.4502, 0.9756, 0.5498, 0.9756, 0.5273, 1.0, 0.6225, 0.9524, 0.6025, 0.9493, 0.4502, 0.7744, 0.4727, 0.75, 0.3775, 0.7976, 0.3975, 0.8007, 0.6025, 0.8007, 0.6225, 0.7976, 0.5273, 0.75, 0.5498, 0.7744, 0.3975, 0.8007, 0.375, 0.7988, 0.375, 0.9512, 0.3975, 0.9493, 0.625, 0.7988, 0.6025, 0.8007, 0.6025, 0.9493, 0.625, 0.9512, 0.5273, 1.0, 0.5498, 0.9756, 0.5498, 0.7744, 0.5273, 0.75, 0.4502, 0.9756, 0.4727, 1.0, 0.4727, 0.75, 0.4502, 0.7744, 0.125, 0.75, 0.125, 0.75, 0.1738, 0.75, 0.1738, 0.75, 0.7005, 0.6994, 0.6902, 0.6996, 0.7022, 0.7464, 0.7249, 0.7446, 0.7249, 0.7446, 0.7022, 0.7464, 0.7978, 0.7464, 0.7751, 0.7446, 0.7751, 0.7446, 0.7978, 0.7464, 0.8098, 0.6996, 0.7995, 0.6994, 0.7995, 0.6994, 0.8098, 0.6996, 0.8098, 0.65, 0.8009, 0.6499, 0.8009, 0.6499, 0.8098, 0.65, 0.8098, 0.6047, 0.8018, 0.6069, 0.6982, 0.6069, 0.6902, 0.6047, 0.6902, 0.65, 0.6991, 0.6499, 0.6991, 0.6499, 0.6902, 0.65, 0.6902, 0.6996, 0.7005, 0.6994, 0.8018, 0.6069, 0.8098, 0.6047, 0.6902, 0.6047, 0.6982, 0.6069, 0.7005, 0.6994, 0.7249, 0.7446, 0.7751, 0.7446, 0.7995, 0.6994, 0.6982, 0.6069, 0.6991, 0.6499, 0.8009, 0.6499, 0.8018, 0.6069, 0.6991, 0.6499, 0.7005, 0.6994, 0.7995, 0.6994, 0.8009, 0.6499, 0.7005, 0.6994, 0.7005, 0.6994, 0.6991, 0.6499, 0.6991, 0.6499, 0.8018, 0.6069, 0.8018, 0.6069, 0.8009, 0.6499, 0.8009, 0.6499, 0.7995, 0.6994, 0.7995, 0.6994, 0.7751, 0.7446, 0.7751, 0.7446, 0.7249, 0.7446, 0.7249, 0.7446, 0.7005, 0.6994, 0.7005, 0.6994, 0.6982, 0.6069, 0.6982, 0.6069, 0.8018, 0.6069, 0.8018, 0.6069, 0.2081, 0.6992, 0.1941, 0.6995, 0.2088, 0.7455, 0.2528, 0.7433, 0.2952, 0.55, 0.3059, 0.55, 0.3059, 0.5058, 0.2952, 0.5089, 0.2952, 0.5089, 0.3059, 0.5058, 0.1941, 0.5058, 0.2048, 0.5089, 0.2528, 0.7433, 0.2088, 0.7455, 0.2912, 0.7455, 0.2473, 0.7433, 0.2048, 0.5089, 0.1941, 0.5058, 0.1941, 0.55, 0.2048, 0.55, 0.2048, 0.55, 0.1941, 0.55, 0.1941, 0.6, 0.2048, 0.5999, 0.2048, 0.5999, 0.1941, 0.6, 0.1941, 0.65, 0.2062, 0.6499, 0.2062, 0.6499, 0.1941, 0.65, 0.1941, 0.6995, 0.2081, 0.6992, 0.2473, 0.7433, 0.2912, 0.7455, 0.3059, 0.6996, 0.2919, 0.6993, 0.2919, 0.6993, 0.3059, 0.6996, 0.3059, 0.65, 0.2938, 0.6499, 0.2938, 0.6499, 0.3059, 0.65, 0.3059, 0.6, 0.2952, 0.5999, 0.2952, 0.5999, 0.3059, 0.6, 0.3059, 0.55, 0.2952, 0.55, 0.2081, 0.6992, 0.2528, 0.7433, 0.2919, 0.6993, 0.2048, 0.5089, 0.2048, 0.55, 0.2952, 0.55, 0.2952, 0.5089, 0.2048, 0.55, 0.2048, 0.5999, 0.2952, 0.5999, 0.2952, 0.55, 0.2048, 0.5999, 0.2062, 0.6499, 0.2938, 0.6499, 0.2952, 0.5999, 0.2062, 0.6499, 0.2081, 0.6992, 0.2919, 0.6993, 0.2938, 0.6499, 0.2048, 0.55, 0.2048, 0.55, 0.2048, 0.5089, 0.2048, 0.5089, 0.2952, 0.55, 0.2952, 0.55, 0.2952, 0.5999, 0.2952, 0.5999, 0.2952, 0.5089, 0.2952, 0.5089, 0.2952, 0.55, 0.2952, 0.55, 0.2919, 0.6993, 0.2919, 0.6993, 0.2473, 0.7433, 0.2473, 0.7433, 0.2048, 0.5999, 0.2048, 0.5999, 0.2048, 0.55, 0.2048, 0.55, 0.2048, 0.5089, 0.2048, 0.5089, 0.2952, 0.5089, 0.2952, 0.5089, 0.2938, 0.6499, 0.2938, 0.6499, 0.2919, 0.6993, 0.2919, 0.6993])
me_cube_002.update()

# ---- objects
ob_body = bpy.data.objects.new('Body', me_cube)
ob_weapon = bpy.data.objects.new('Weapon', me_cube_001)
ob_weapon2 = bpy.data.objects.new('Weapon2', me_cube_002)

# ---- transforms, parenting, visibility, modifiers, constraints
ob_body.location = (0.0, 0.0, 0.0)
ob_body.lock_rotations_4d = False
ob_body.empty_display_type = 'ARROWS'
ob_body.lineart.crease_threshold = 0.0
ob_weapon.location = (3.866, -2.389, -0.0296)
ob_weapon.scale = (0.3392, 0.3392, 0.3392)
ob_weapon2.location = (-3.869, -2.389, -0.03034)
ob_weapon2.scale = (0.3392, 0.3392, 0.3392)

# ---- collection membership
col_collection.objects.link(ob_body)
col_collection.objects.link(ob_weapon)
col_collection.objects.link(ob_weapon2)

# ---- scene / render settings (as saved in the file)
scene.frame_start = 1; scene.frame_end = 250; scene.frame_set(1)
scene.render.engine = 'BLENDER_EEVEE_NEXT'
scene.cycles.sampling_pattern = 'TABULATED_SOBOL'
scene.view_settings.view_transform = 'Filmic'
bpy.context.view_layer.update()

# ---- added for rendering (the .blend has no active camera and no usable light): camera, sun
cam_auto = bpy.data.cameras.new('AutoCamera')
cam_auto.lens = 50.0
cam_auto.sensor_width = 36.0
cam_auto.clip_end = 1000.0
ob_auto_camera = bpy.data.objects.new('AutoCamera', cam_auto)
scene.collection.objects.link(ob_auto_camera)
ob_auto_camera.location = (17.465, -24.5495, 14.6198)
ob_auto_camera.rotation_euler = (1.09748, -7.21219e-08, 0.694738)
scene.camera = ob_auto_camera
light_auto_sun = bpy.data.lights.new('AutoSun', 'SUN')
light_auto_sun.energy = 3.0
light_auto_sun.angle = 0.0523599
ob_auto_sun = bpy.data.objects.new('AutoSun', light_auto_sun)
scene.collection.objects.link(ob_auto_sun)
ob_auto_sun.rotation_euler = (0.872665, 0.174533, 0.523599)
bpy.context.view_layer.update()

